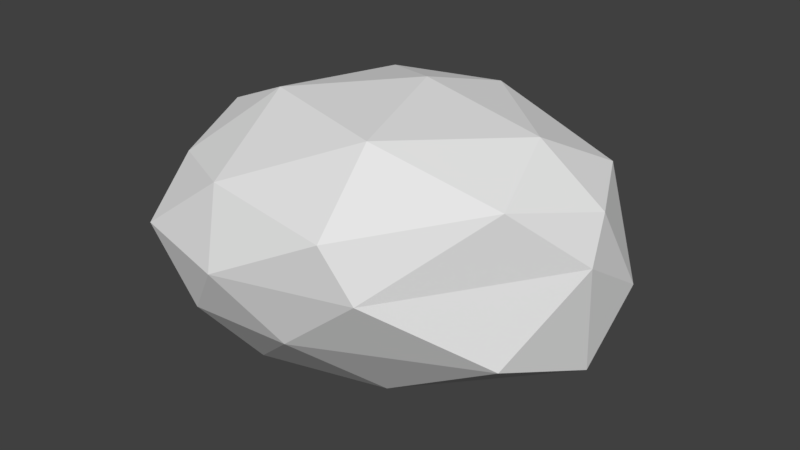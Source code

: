 # Source: Rock3.blend  (saved by Blender 2.79.0; exported with 4.5.12 LTS)
import bpy
from mathutils import Matrix  # noqa: F401  (used for matrix-valued properties, if any)

bpy.ops.wm.read_factory_settings(use_empty=True)
scene = bpy.context.scene
scene.name = 'Scene'

# ---- collections
col_collection_1 = bpy.data.collections.new('Collection 1'); scene.collection.children.link(col_collection_1)

# ---- materials (node trees are filled in below, after node groups)
mat_material_001 = bpy.data.materials.new('Material.001')
mat_material_001.alpha_threshold = 0.0
mat_material_001.diffuse_color = (0.3185, 0.2671, 0.1958, 1.0)
mat_material_001.roughness = 0.5

# ---- material node trees
mat_material_001.use_nodes = True; mat_material_001.node_tree.nodes.clear()
_N = mat_material_001.node_tree.nodes; _L = mat_material_001.node_tree.links
n0 = _N.new('ShaderNodeOutputMaterial'); n0.name = 'Material Output'; n0.location = (300, 300)
n1 = _N.new('ShaderNodeBsdfDiffuse'); n1.name = 'Diffuse BSDF'; n1.location = (10, 300)
_L.new(n1.outputs[0], n0.inputs[0])
n0.is_active_output = True

# ---- world
world_world = bpy.data.worlds.new('World'); scene.world = world_world
world_world.color = (0.05088, 0.05088, 0.05088)
world_world.use_sun_shadow = False
world_world.sun_shadow_jitter_overblur = 0.0
world_world.cycles.sampling_method = 'MANUAL'

# ---- meshes
me_icosphere = bpy.data.meshes.new('Icosphere')
me_icosphere.from_pydata([(0.001819, -0.0123, -0.3364), (1.399, -0.3689, 0.2798), (-0.3812, -1.002, 0.3164), (-0.9743, 0.1848, 0.02769), (-0.1833, 1.335, 0.04993), (1.113, 0.9837, 0.04993), (0.6777, -1.028, 1.109), (-0.7833, -0.6348, 1.111), (-0.5619, 0.8716, 1.13), (0.6381, 1.197, 1.13), (1.641, 0.2351, 1.127), (0.3064, 0.3459, 1.572), (-0.2436, -0.6187, -0.1729), (0.6028, -0.3895, -0.1729), (0.3176, -0.9571, 0.3164), (1.591, 0.283, 0.04379), (0.5285, 0.3052, -0.2476), (-0.7667, -0.01871, -0.1729), (-0.9149, -0.6234, 0.3164), (-0.1768, 0.4962, -0.2476), (-0.717, 0.9559, 0.04993), (0.5156, 1.29, 0.04993), (1.663, 0.1112, 0.8316), (1.662, 0.6279, 0.5039), (-0.04999, -1.166, 0.7318), (0.8549, -0.9498, 0.7637), (-1.173, -0.2639, 0.7318), (-0.8118, -0.9593, 0.7318), (-0.5756, 1.291, 0.6649), (-1.085, 0.7475, 0.507), (0.9097, 1.287, 0.507), (0.1479, 1.494, 0.507), (1.365, -0.3319, 1.245), (-0.2304, -0.9181, 1.161), (-0.9004, -0.1055, 1.278), (-0.009006, 1.155, 1.192), (1.393, 0.7351, 1.19), (0.5671, -0.5023, 1.493), (1.198, 0.2351, 1.45), (-0.3992, -0.2006, 1.495), (-0.204, 0.6549, 1.452), (0.5014, 0.8459, 1.452)], [], [(0, 13, 12), (1, 13, 15), (0, 12, 17), (0, 17, 19), (0, 19, 16), (1, 15, 22), (2, 14, 24), (3, 18, 26), (4, 20, 28), (5, 21, 30), (1, 22, 25), (2, 24, 27), (3, 26, 29), (4, 28, 31), (5, 30, 23), (6, 32, 37), (7, 33, 39), (8, 34, 40), (9, 35, 41), (10, 36, 38), (38, 41, 11), (38, 36, 41), (36, 9, 41), (41, 40, 11), (41, 35, 40), (35, 8, 40), (40, 39, 11), (40, 34, 39), (34, 7, 39), (39, 37, 11), (39, 33, 37), (33, 6, 37), (37, 38, 11), (37, 32, 38), (32, 10, 38), (23, 36, 10), (23, 30, 36), (30, 9, 36), (31, 35, 9), (31, 28, 35), (28, 8, 35), (29, 34, 8), (29, 26, 34), (26, 7, 34), (27, 33, 7), (27, 24, 33), (24, 6, 33), (25, 32, 6), (25, 22, 32), (22, 10, 32), (30, 31, 9), (30, 21, 31), (21, 4, 31), (28, 29, 8), (28, 20, 29), (20, 3, 29), (26, 27, 7), (26, 18, 27), (18, 2, 27), (24, 25, 6), (24, 14, 25), (14, 1, 25), (22, 23, 10), (22, 15, 23), (15, 5, 23), (16, 21, 5), (16, 19, 21), (19, 4, 21), (19, 20, 4), (19, 17, 20), (17, 3, 20), (17, 18, 3), (17, 12, 18), (12, 2, 18), (15, 16, 5), (15, 13, 16), (13, 0, 16), (12, 14, 2), (12, 13, 14), (13, 1, 14)])
me_icosphere.materials.append(mat_material_001)
me_icosphere.use_remesh_preserve_volume = False
me_icosphere.use_remesh_preserve_attributes = False
me_icosphere.use_mirror_vertex_groups = False
me_icosphere.update()

# ---- objects
ob_icosphere = bpy.data.objects.new('Icosphere', me_icosphere)

# ---- transforms, parenting, visibility, modifiers, constraints
ob_icosphere.location = (0.0, 0.0, 0.0)
ob_icosphere.lineart.crease_threshold = 0.0

# ---- collection membership
col_collection_1.objects.link(ob_icosphere)

# ---- scene / render settings (as saved in the file)
scene.frame_start = 1; scene.frame_end = 250; scene.frame_set(1)
scene.render.engine = 'CYCLES'
scene.render.resolution_percentage = 50
scene.render.dither_intensity = 0.0
scene.cycles.use_denoising = False
scene.cycles.samples = 128
scene.cycles.sampling_pattern = 'TABULATED_SOBOL'
scene.cycles.use_adaptive_sampling = False
scene.cycles.use_light_tree = False
scene.cycles.blur_glossy = 0.0
scene.cycles.sample_clamp_indirect = 0.0
scene.view_settings.view_transform = 'Standard'
bpy.context.view_layer.update()

# ---- added for rendering (the .blend has no active camera and no usable light): camera, sun
cam_auto = bpy.data.cameras.new('AutoCamera')
cam_auto.lens = 50.0
cam_auto.sensor_width = 36.0
cam_auto.clip_end = 1000.0
ob_auto_camera = bpy.data.objects.new('AutoCamera', cam_auto)
scene.collection.objects.link(ob_auto_camera)
ob_auto_camera.location = (4.2524, -4.64449, 3.82345)
ob_auto_camera.rotation_euler = (1.09748, -7.21219e-08, 0.694738)
scene.camera = ob_auto_camera
light_auto_sun = bpy.data.lights.new('AutoSun', 'SUN')
light_auto_sun.energy = 3.0
light_auto_sun.angle = 0.0523599
ob_auto_sun = bpy.data.objects.new('AutoSun', light_auto_sun)
scene.collection.objects.link(ob_auto_sun)
ob_auto_sun.rotation_euler = (0.872665, 0.174533, 0.523599)
bpy.context.view_layer.update()
